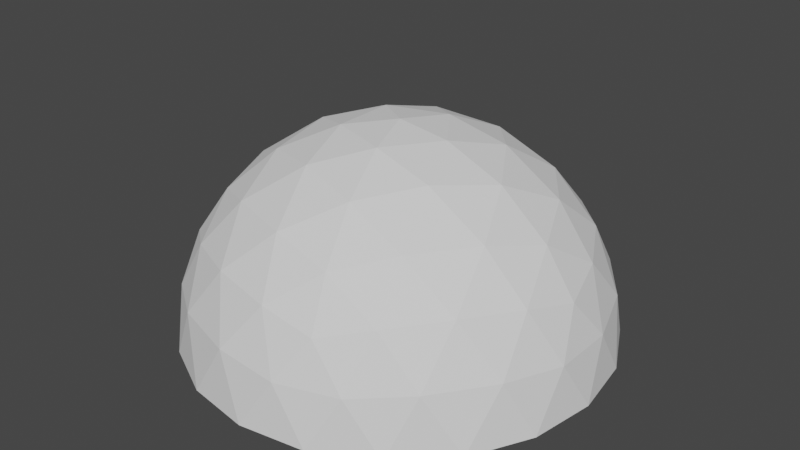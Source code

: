 # Source: skydome.blend  (saved by Blender 2.82.7; exported with 4.5.12 LTS)
import bpy
from mathutils import Matrix  # noqa: F401  (used for matrix-valued properties, if any)

bpy.ops.wm.read_factory_settings(use_empty=True)
scene = bpy.context.scene
scene.name = 'Scene'

# ---- collections
col_collection = bpy.data.collections.new('Collection'); scene.collection.children.link(col_collection)

# ---- world
world_world = bpy.data.worlds.new('World'); scene.world = world_world
world_world.use_nodes = True; world_world.node_tree.nodes.clear()
_N = world_world.node_tree.nodes; _L = world_world.node_tree.links
n0 = _N.new('ShaderNodeOutputWorld'); n0.name = 'World Output'; n0.location = (300, 300)
n1 = _N.new('ShaderNodeBackground'); n1.name = 'Background'; n1.location = (10, 300)
n1.inputs[0].default_value = (0.05088, 0.05088, 0.05088, 1.0)
_L.new(n1.outputs[0], n0.inputs[0])
n0.is_active_output = True
world_world.color = (0.05088, 0.05088, 0.05088)
world_world.use_sun_shadow = False
world_world.sun_shadow_jitter_overblur = 0.0

# ---- meshes
me_icosphere = bpy.data.meshes.new('Icosphere')
me_icosphere.from_pydata([(0.2764, -0.8506, 0.4472), (-0.7236, -0.5257, 0.4472), (-0.7236, 0.5257, 0.4472), (0.2764, 0.8506, 0.4472), (0.8944, 0.0, 0.4472), (0.0, 0.0, 1.0), (0.9566, -0.1476, 0.2511), (0.9511, -0.309, -1.752e-08), (0.9511, 0.309, 1.752e-08), (0.9566, 0.1476, 0.2511), (0.1552, -0.9554, 0.2512), (0.0, -1.0, -1.752e-08), (0.5878, -0.809, 1.752e-08), (0.436, -0.8642, 0.2512), (-0.8607, -0.4429, 0.2512), (-0.9511, -0.309, -1.752e-08), (-0.5878, -0.809, 1.752e-08), (-0.6872, -0.6817, 0.2512), (-0.6872, 0.6817, 0.2512), (-0.5878, 0.809, -1.752e-08), (-0.9511, 0.309, 1.752e-08), (-0.8607, 0.4429, 0.2512), (0.436, 0.8642, 0.2512), (0.5878, 0.809, -1.752e-08), (0.0, 1.0, 1.752e-08), (0.1552, 0.9554, 0.2512), (0.8311, -0.2389, 0.5023), (0.6882, -0.5, 0.5257), (0.484, -0.7166, 0.5023), (0.02964, -0.8642, 0.5023), (-0.2629, -0.809, 0.5257), (-0.5319, -0.6817, 0.5023), (-0.8127, -0.2952, 0.5023), (-0.8506, 0.0, 0.5257), (-0.8127, 0.2952, 0.5023), (-0.5319, 0.6817, 0.5023), (-0.2629, 0.809, 0.5257), (0.02964, 0.8642, 0.5023), (0.484, 0.7166, 0.5023), (0.6882, 0.5, 0.5257), (0.8311, 0.2389, 0.5023), (0.07761, -0.2389, 0.9679), (0.1625, -0.5, 0.8507), (0.2328, -0.7166, 0.6575), (0.7534, 0.0, 0.6575), (0.5257, 0.0, 0.8507), (0.2511, 0.0, 0.9679), (-0.2032, -0.1476, 0.9679), (-0.4253, -0.309, 0.8507), (-0.6095, -0.4429, 0.6575), (-0.2032, 0.1476, 0.9679), (-0.4253, 0.309, 0.8507), (-0.6095, 0.4429, 0.6575), (0.07761, 0.2389, 0.9679), (0.1625, 0.5, 0.8507), (0.2328, 0.7166, 0.6575), (0.3618, 0.2629, 0.8944), (0.6382, 0.2629, 0.7236), (0.4472, 0.5257, 0.7236), (-0.1382, 0.4253, 0.8944), (-0.05279, 0.6882, 0.7236), (-0.3618, 0.5878, 0.7236), (-0.4472, 0.0, 0.8944), (-0.6708, 0.1625, 0.7236), (-0.6708, -0.1625, 0.7236), (-0.1382, -0.4253, 0.8944), (-0.3618, -0.5878, 0.7236), (-0.05279, -0.6882, 0.7236), (0.3618, -0.2629, 0.8944), (0.4472, -0.5257, 0.7236), (0.6382, -0.2629, 0.7236), (0.8618, 0.4253, 0.2764), (0.809, 0.5878, 0.0), (0.6708, 0.6882, 0.2764), (-0.1382, 0.9511, 0.2764), (-0.309, 0.9511, -4.92e-07), (-0.4472, 0.8506, 0.2764), (-0.9472, 0.1625, 0.2764), (-1.0, -3.608e-07, 6.232e-07), (-0.9472, -0.1625, 0.2764), (-0.4472, -0.8506, 0.2764), (-0.309, -0.9511, -7.872e-07), (-0.1382, -0.9511, 0.2764), (0.6708, -0.6882, 0.2764), (0.809, -0.5878, -1.902e-06), (0.8618, -0.4253, 0.2764), (0.309, 0.9511, -2.615e-14), (-0.809, 0.5878, -7.845e-14), (-0.809, -0.5878, 8.031e-14), (0.309, -0.9511, 2.802e-14), (1.0, 0.0, 0.0)], [], [(0, 43, 28), (1, 49, 31), (2, 52, 34), (3, 55, 37), (4, 44, 40), (46, 5, 53), (45, 46, 56), (44, 45, 57), (46, 53, 56), (56, 53, 54), (45, 56, 57), (57, 56, 58), (56, 54, 58), (58, 54, 55), (44, 57, 40), (40, 57, 39), (57, 58, 39), (39, 58, 38), (58, 55, 38), (38, 55, 3), (53, 5, 50), (54, 53, 59), (55, 54, 60), (53, 50, 59), (59, 50, 51), (54, 59, 60), (60, 59, 61), (59, 51, 61), (61, 51, 52), (55, 60, 37), (37, 60, 36), (60, 61, 36), (36, 61, 35), (61, 52, 35), (35, 52, 2), (50, 5, 47), (51, 50, 62), (52, 51, 63), (50, 47, 62), (62, 47, 48), (51, 62, 63), (63, 62, 64), (62, 48, 64), (64, 48, 49), (52, 63, 34), (34, 63, 33), (63, 64, 33), (33, 64, 32), (64, 49, 32), (32, 49, 1), (47, 5, 41), (48, 47, 65), (49, 48, 66), (47, 41, 65), (65, 41, 42), (48, 65, 66), (66, 65, 67), (65, 42, 67), (67, 42, 43), (49, 66, 31), (31, 66, 30), (66, 67, 30), (30, 67, 29), (67, 43, 29), (29, 43, 0), (41, 5, 46), (42, 41, 68), (43, 42, 69), (41, 46, 68), (68, 46, 45), (42, 68, 69), (69, 68, 70), (68, 45, 70), (70, 45, 44), (43, 69, 28), (28, 69, 27), (69, 70, 27), (27, 70, 26), (70, 44, 26), (26, 44, 4), (9, 4, 40), (8, 9, 71), (9, 40, 71), (71, 40, 39), (8, 71, 72), (72, 71, 73), (71, 39, 73), (73, 39, 38), (72, 73, 23), (23, 73, 22), (73, 38, 22), (22, 38, 3), (25, 3, 37), (24, 25, 74), (25, 37, 74), (74, 37, 36), (24, 74, 75), (75, 74, 76), (74, 36, 76), (76, 36, 35), (75, 76, 19), (19, 76, 18), (76, 35, 18), (18, 35, 2), (21, 2, 34), (20, 21, 77), (21, 34, 77), (77, 34, 33), (20, 77, 78), (78, 77, 79), (77, 33, 79), (79, 33, 32), (78, 79, 15), (15, 79, 14), (79, 32, 14), (14, 32, 1), (17, 1, 31), (16, 17, 80), (17, 31, 80), (80, 31, 30), (16, 80, 81), (81, 80, 82), (80, 30, 82), (82, 30, 29), (81, 82, 11), (11, 82, 10), (82, 29, 10), (10, 29, 0), (13, 0, 28), (12, 13, 83), (13, 28, 83), (83, 28, 27), (12, 83, 84), (84, 83, 85), (83, 27, 85), (85, 27, 26), (84, 85, 7), (7, 85, 6), (85, 26, 6), (6, 26, 4), (22, 3, 25), (23, 22, 86), (22, 25, 86), (86, 25, 24), (18, 2, 21), (19, 18, 87), (18, 21, 87), (87, 21, 20), (14, 1, 17), (15, 14, 88), (14, 17, 88), (88, 17, 16), (10, 0, 13), (11, 10, 89), (10, 13, 89), (89, 13, 12), (6, 4, 9), (7, 6, 90), (6, 9, 90), (90, 9, 8)])
_uv = me_icosphere.uv_layers.new(name='UVMap')
_uv.uv.foreach_set('vector', [0.4058, 0.1461, 0.3939, 0.1668, 0.3819, 0.1461, 0.5014, 0.1461, 0.4894, 0.1668, 0.4775, 0.1461, 0.1192, 0.1461, 0.1073, 0.1668, 0.09533, 0.1461, 0.2148, 0.1461, 0.2028, 0.1668, 0.1909, 0.1461, 0.3103, 0.1461, 0.2983, 0.1668, 0.2864, 0.1461, 0.2745, 0.2082, 0.2625, 0.2288, 0.2506, 0.2082, 0.2864, 0.1875, 0.2745, 0.2082, 0.2625, 0.1875, 0.2983, 0.1668, 0.2864, 0.1875, 0.2745, 0.1668, 0.2745, 0.2082, 0.2506, 0.2082, 0.2625, 0.1875, 0.2625, 0.1875, 0.2506, 0.2082, 0.2386, 0.1875, 0.2864, 0.1875, 0.2625, 0.1875, 0.2745, 0.1668, 0.2745, 0.1668, 0.2625, 0.1875, 0.2506, 0.1668, 0.2625, 0.1875, 0.2386, 0.1875, 0.2506, 0.1668, 0.2506, 0.1668, 0.2386, 0.1875, 0.2267, 0.1668, 0.2983, 0.1668, 0.2745, 0.1668, 0.2864, 0.1461, 0.2864, 0.1461, 0.2745, 0.1668, 0.2625, 0.1461, 0.2745, 0.1668, 0.2506, 0.1668, 0.2625, 0.1461, 0.2625, 0.1461, 0.2506, 0.1668, 0.2386, 0.1461, 0.2506, 0.1668, 0.2267, 0.1668, 0.2386, 0.1461, 0.2386, 0.1461, 0.2267, 0.1668, 0.2148, 0.1461, 0.1789, 0.2082, 0.167, 0.2288, 0.155, 0.2082, 0.1909, 0.1875, 0.1789, 0.2082, 0.167, 0.1875, 0.2028, 0.1668, 0.1909, 0.1875, 0.1789, 0.1668, 0.1789, 0.2082, 0.155, 0.2082, 0.167, 0.1875, 0.167, 0.1875, 0.155, 0.2082, 0.1431, 0.1875, 0.1909, 0.1875, 0.167, 0.1875, 0.1789, 0.1668, 0.1789, 0.1668, 0.167, 0.1875, 0.155, 0.1668, 0.167, 0.1875, 0.1431, 0.1875, 0.155, 0.1668, 0.155, 0.1668, 0.1431, 0.1875, 0.1312, 0.1668, 0.2028, 0.1668, 0.1789, 0.1668, 0.1909, 0.1461, 0.1909, 0.1461, 0.1789, 0.1668, 0.167, 0.1461, 0.1789, 0.1668, 0.155, 0.1668, 0.167, 0.1461, 0.167, 0.1461, 0.155, 0.1668, 0.1431, 0.1461, 0.155, 0.1668, 0.1312, 0.1668, 0.1431, 0.1461, 0.1431, 0.1461, 0.1312, 0.1668, 0.1192, 0.1461, 0.08339, 0.2082, 0.07145, 0.2288, 0.0595, 0.2082, 0.09533, 0.1875, 0.08339, 0.2082, 0.07145, 0.1875, 0.1073, 0.1668, 0.09533, 0.1875, 0.08339, 0.1668, 0.08339, 0.2082, 0.0595, 0.2082, 0.07145, 0.1875, 0.07145, 0.1875, 0.0595, 0.2082, 0.04756, 0.1875, 0.09533, 0.1875, 0.07145, 0.1875, 0.08339, 0.1668, 0.08339, 0.1668, 0.07145, 0.1875, 0.0595, 0.1668, 0.07145, 0.1875, 0.04756, 0.1875, 0.0595, 0.1668, 0.0595, 0.1668, 0.04756, 0.1875, 0.03562, 0.1668, 0.1073, 0.1668, 0.08339, 0.1668, 0.09533, 0.1461, 0.09533, 0.1461, 0.08339, 0.1668, 0.07145, 0.1461, 0.08339, 0.1668, 0.0595, 0.1668, 0.07145, 0.1461, 0.07145, 0.1461, 0.0595, 0.1668, 0.04756, 0.1461, 0.0595, 0.1668, 0.03562, 0.1668, 0.04756, 0.1461, 0.04756, 0.1461, 0.03562, 0.1668, 0.02368, 0.1461, 0.4655, 0.2082, 0.4536, 0.2288, 0.4417, 0.2082, 0.4775, 0.1875, 0.4655, 0.2082, 0.4536, 0.1875, 0.4894, 0.1668, 0.4775, 0.1875, 0.4655, 0.1668, 0.4655, 0.2082, 0.4417, 0.2082, 0.4536, 0.1875, 0.4536, 0.1875, 0.4417, 0.2082, 0.4297, 0.1875, 0.4775, 0.1875, 0.4536, 0.1875, 0.4655, 0.1668, 0.4655, 0.1668, 0.4536, 0.1875, 0.4417, 0.1668, 0.4536, 0.1875, 0.4297, 0.1875, 0.4417, 0.1668, 0.4417, 0.1668, 0.4297, 0.1875, 0.4178, 0.1668, 0.4894, 0.1668, 0.4655, 0.1668, 0.4775, 0.1461, 0.4775, 0.1461, 0.4655, 0.1668, 0.4536, 0.1461, 0.4655, 0.1668, 0.4417, 0.1668, 0.4536, 0.1461, 0.4536, 0.1461, 0.4417, 0.1668, 0.4297, 0.1461, 0.4417, 0.1668, 0.4178, 0.1668, 0.4297, 0.1461, 0.4297, 0.1461, 0.4178, 0.1668, 0.4058, 0.1461, 0.37, 0.2082, 0.3581, 0.2288, 0.3461, 0.2082, 0.3819, 0.1875, 0.37, 0.2082, 0.3581, 0.1875, 0.3939, 0.1668, 0.3819, 0.1875, 0.37, 0.1668, 0.37, 0.2082, 0.3461, 0.2082, 0.3581, 0.1875, 0.3581, 0.1875, 0.3461, 0.2082, 0.3342, 0.1875, 0.3819, 0.1875, 0.3581, 0.1875, 0.37, 0.1668, 0.37, 0.1668, 0.3581, 0.1875, 0.3461, 0.1668, 0.3581, 0.1875, 0.3342, 0.1875, 0.3461, 0.1668, 0.3461, 0.1668, 0.3342, 0.1875, 0.3222, 0.1668, 0.3939, 0.1668, 0.37, 0.1668, 0.3819, 0.1461, 0.3819, 0.1461, 0.37, 0.1668, 0.3581, 0.1461, 0.37, 0.1668, 0.3461, 0.1668, 0.3581, 0.1461, 0.3581, 0.1461, 0.3461, 0.1668, 0.3342, 0.1461, 0.3461, 0.1668, 0.3222, 0.1668, 0.3342, 0.1461, 0.3342, 0.1461, 0.3222, 0.1668, 0.3103, 0.1461, 0.2983, 0.1254, 0.3103, 0.1461, 0.2864, 0.1461, 0.2864, 0.1047, 0.2983, 0.1254, 0.2745, 0.1254, 0.2983, 0.1254, 0.2864, 0.1461, 0.2745, 0.1254, 0.2745, 0.1254, 0.2864, 0.1461, 0.2625, 0.1461, 0.2864, 0.1047, 0.2745, 0.1254, 0.2625, 0.1047, 0.2625, 0.1047, 0.2745, 0.1254, 0.2506, 0.1254, 0.2745, 0.1254, 0.2625, 0.1461, 0.2506, 0.1254, 0.2506, 0.1254, 0.2625, 0.1461, 0.2386, 0.1461, 0.2625, 0.1047, 0.2506, 0.1254, 0.2386, 0.1047, 0.2386, 0.1047, 0.2506, 0.1254, 0.2267, 0.1254, 0.2506, 0.1254, 0.2386, 0.1461, 0.2267, 0.1254, 0.2267, 0.1254, 0.2386, 0.1461, 0.2148, 0.1461, 0.2028, 0.1254, 0.2148, 0.1461, 0.1909, 0.1461, 0.1909, 0.1047, 0.2028, 0.1254, 0.1789, 0.1254, 0.2028, 0.1254, 0.1909, 0.1461, 0.1789, 0.1254, 0.1789, 0.1254, 0.1909, 0.1461, 0.167, 0.1461, 0.1909, 0.1047, 0.1789, 0.1254, 0.167, 0.1047, 0.167, 0.1047, 0.1789, 0.1254, 0.155, 0.1254, 0.1789, 0.1254, 0.167, 0.1461, 0.155, 0.1254, 0.155, 0.1254, 0.167, 0.1461, 0.1431, 0.1461, 0.167, 0.1047, 0.155, 0.1254, 0.1431, 0.1047, 0.1431, 0.1047, 0.155, 0.1254, 0.1312, 0.1254, 0.155, 0.1254, 0.1431, 0.1461, 0.1312, 0.1254, 0.1312, 0.1254, 0.1431, 0.1461, 0.1192, 0.1461, 0.1073, 0.1254, 0.1192, 0.1461, 0.09533, 0.1461, 0.09533, 0.1047, 0.1073, 0.1254, 0.08339, 0.1254, 0.1073, 0.1254, 0.09533, 0.1461, 0.08339, 0.1254, 0.08339, 0.1254, 0.09533, 0.1461, 0.07145, 0.1461, 0.09533, 0.1047, 0.08339, 0.1254, 0.07145, 0.1047, 0.07145, 0.1047, 0.08339, 0.1254, 0.0595, 0.1254, 0.08339, 0.1254, 0.07145, 0.1461, 0.0595, 0.1254, 0.0595, 0.1254, 0.07145, 0.1461, 0.04756, 0.1461, 0.07145, 0.1047, 0.0595, 0.1254, 0.04756, 0.1047, 0.04756, 0.1047, 0.0595, 0.1254, 0.03562, 0.1254, 0.0595, 0.1254, 0.04756, 0.1461, 0.03562, 0.1254, 0.03562, 0.1254, 0.04756, 0.1461, 0.02368, 0.1461, 0.4894, 0.1254, 0.5014, 0.1461, 0.4775, 0.1461, 0.4775, 0.1047, 0.4894, 0.1254, 0.4655, 0.1254, 0.4894, 0.1254, 0.4775, 0.1461, 0.4655, 0.1254, 0.4655, 0.1254, 0.4775, 0.1461, 0.4536, 0.1461, 0.4775, 0.1047, 0.4655, 0.1254, 0.4536, 0.1047, 0.4536, 0.1047, 0.4655, 0.1254, 0.4417, 0.1254, 0.4655, 0.1254, 0.4536, 0.1461, 0.4417, 0.1254, 0.4417, 0.1254, 0.4536, 0.1461, 0.4297, 0.1461, 0.4536, 0.1047, 0.4417, 0.1254, 0.4297, 0.1047, 0.4297, 0.1047, 0.4417, 0.1254, 0.4178, 0.1254, 0.4417, 0.1254, 0.4297, 0.1461, 0.4178, 0.1254, 0.4178, 0.1254, 0.4297, 0.1461, 0.4058, 0.1461, 0.3939, 0.1254, 0.4058, 0.1461, 0.3819, 0.1461, 0.3819, 0.1047, 0.3939, 0.1254, 0.37, 0.1254, 0.3939, 0.1254, 0.3819, 0.1461, 0.37, 0.1254, 0.37, 0.1254, 0.3819, 0.1461, 0.3581, 0.1461, 0.3819, 0.1047, 0.37, 0.1254, 0.3581, 0.1047, 0.3581, 0.1047, 0.37, 0.1254, 0.3461, 0.1254, 0.37, 0.1254, 0.3581, 0.1461, 0.3461, 0.1254, 0.3461, 0.1254, 0.3581, 0.1461, 0.3342, 0.1461, 0.3581, 0.1047, 0.3461, 0.1254, 0.3342, 0.1047, 0.3342, 0.1047, 0.3461, 0.1254, 0.3222, 0.1254, 0.3461, 0.1254, 0.3342, 0.1461, 0.3222, 0.1254, 0.3222, 0.1254, 0.3342, 0.1461, 0.3103, 0.1461, 0.2267, 0.1254, 0.2148, 0.1461, 0.2028, 0.1254, 0.2386, 0.1047, 0.2267, 0.1254, 0.2148, 0.1047, 0.2267, 0.1254, 0.2028, 0.1254, 0.2148, 0.1047, 0.2148, 0.1047, 0.2028, 0.1254, 0.1909, 0.1047, 0.1312, 0.1254, 0.1192, 0.1461, 0.1073, 0.1254, 0.1431, 0.1047, 0.1312, 0.1254, 0.1192, 0.1047, 0.1312, 0.1254, 0.1073, 0.1254, 0.1192, 0.1047, 0.1192, 0.1047, 0.1073, 0.1254, 0.09533, 0.1047, 0.03562, 0.1254, 0.02368, 0.1461, 0.01174, 0.1254, 0.04756, 0.1047, 0.03562, 0.1254, 0.02368, 0.1047, 0.03562, 0.1254, 0.01174, 0.1254, 0.02368, 0.1047, 0.02368, 0.1047, 0.01174, 0.1254, -0.0002059, 0.1047, 0.4178, 0.1254, 0.4058, 0.1461, 0.3939, 0.1254, 0.4297, 0.1047, 0.4178, 0.1254, 0.4058, 0.1047, 0.4178, 0.1254, 0.3939, 0.1254, 0.4058, 0.1047, 0.4058, 0.1047, 0.3939, 0.1254, 0.3819, 0.1047, 0.3222, 0.1254, 0.3103, 0.1461, 0.2983, 0.1254, 0.3342, 0.1047, 0.3222, 0.1254, 0.3103, 0.1047, 0.3222, 0.1254, 0.2983, 0.1254, 0.3103, 0.1047, 0.3103, 0.1047, 0.2983, 0.1254, 0.2864, 0.1047])
me_icosphere.use_remesh_fix_poles = True
me_icosphere.use_remesh_preserve_attributes = False
me_icosphere.use_mirror_vertex_groups = False
me_icosphere.update()

# ---- objects
ob_icosphere = bpy.data.objects.new('Icosphere', me_icosphere)

# ---- transforms, parenting, visibility, modifiers, constraints
ob_icosphere.location = (0.0, 0.0, 0.0)
ob_icosphere.lineart.crease_threshold = 0.0

# ---- collection membership
scene.collection.objects.link(ob_icosphere)

# ---- scene / render settings (as saved in the file)
scene.frame_start = 1; scene.frame_end = 250; scene.frame_set(1)
scene.render.engine = 'BLENDER_EEVEE_NEXT'
scene.cycles.use_denoising = False
scene.cycles.samples = 128
scene.cycles.sampling_pattern = 'TABULATED_SOBOL'
scene.cycles.use_adaptive_sampling = False
scene.cycles.use_light_tree = False
scene.view_settings.view_transform = 'Filmic'
bpy.context.view_layer.update()

# ---- added for rendering (the .blend has no active camera and no usable light): camera, sun
cam_auto = bpy.data.cameras.new('AutoCamera')
cam_auto.lens = 50.0
cam_auto.sensor_width = 36.0
cam_auto.clip_end = 1000.0
ob_auto_camera = bpy.data.objects.new('AutoCamera', cam_auto)
scene.collection.objects.link(ob_auto_camera)
ob_auto_camera.location = (2.77567, -3.33081, 2.72054)
ob_auto_camera.rotation_euler = (1.09748, -7.21219e-08, 0.694738)
scene.camera = ob_auto_camera
light_auto_sun = bpy.data.lights.new('AutoSun', 'SUN')
light_auto_sun.energy = 3.0
light_auto_sun.angle = 0.0523599
ob_auto_sun = bpy.data.objects.new('AutoSun', light_auto_sun)
scene.collection.objects.link(ob_auto_sun)
ob_auto_sun.rotation_euler = (0.872665, 0.174533, 0.523599)
bpy.context.view_layer.update()
